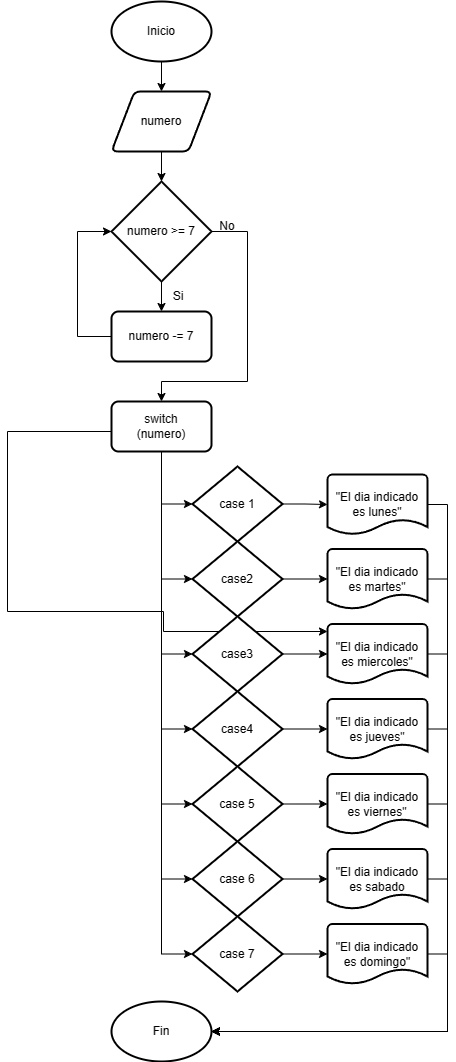

The diagram above was exported from draw.io. Its source (the exported page's mxGraphModel, read from the mxfile embedded in the PNG):
<mxGraphModel dx="1026" dy="556" grid="1" gridSize="10" guides="1" tooltips="1" connect="1" arrows="1" fold="1" page="1" pageScale="1" pageWidth="827" pageHeight="1169" math="0" shadow="0">
  <root>
    <mxCell id="0" />
    <mxCell id="1" parent="0" />
    <mxCell id="yopS3VvgPuqVOZJPFbMm-186" style="edgeStyle=orthogonalEdgeStyle;rounded=0;orthogonalLoop=1;jettySize=auto;html=1;exitX=0.5;exitY=1;exitDx=0;exitDy=0;exitPerimeter=0;entryX=0.5;entryY=0;entryDx=0;entryDy=0;" edge="1" parent="1" source="yopS3VvgPuqVOZJPFbMm-28" target="yopS3VvgPuqVOZJPFbMm-187">
      <mxGeometry relative="1" as="geometry">
        <mxPoint x="414" y="160" as="targetPoint" />
      </mxGeometry>
    </mxCell>
    <mxCell id="yopS3VvgPuqVOZJPFbMm-28" value="Inicio" style="strokeWidth=2;html=1;shape=mxgraph.flowchart.start_1;whiteSpace=wrap;" vertex="1" parent="1">
      <mxGeometry x="364" y="70" width="100" height="60" as="geometry" />
    </mxCell>
    <mxCell id="yopS3VvgPuqVOZJPFbMm-83" style="edgeStyle=orthogonalEdgeStyle;rounded=0;orthogonalLoop=1;jettySize=auto;html=1;exitX=0;exitY=0.5;exitDx=0;exitDy=0;exitPerimeter=0;entryX=0.5;entryY=0;entryDx=0;entryDy=0;entryPerimeter=0;" edge="1" parent="1" target="yopS3VvgPuqVOZJPFbMm-78">
      <mxGeometry relative="1" as="geometry">
        <mxPoint x="364" y="500" as="sourcePoint" />
        <mxPoint x="580" y="700" as="targetPoint" />
        <Array as="points">
          <mxPoint x="260" y="500" />
          <mxPoint x="260" y="680" />
          <mxPoint x="416" y="680" />
        </Array>
      </mxGeometry>
    </mxCell>
    <mxCell id="yopS3VvgPuqVOZJPFbMm-90" style="edgeStyle=orthogonalEdgeStyle;rounded=0;orthogonalLoop=1;jettySize=auto;html=1;exitX=0;exitY=0.5;exitDx=0;exitDy=0;exitPerimeter=0;entryX=0.5;entryY=0;entryDx=0;entryDy=0;entryPerimeter=0;" edge="1" parent="1" target="yopS3VvgPuqVOZJPFbMm-87">
      <mxGeometry relative="1" as="geometry">
        <mxPoint x="365.5" y="750" as="sourcePoint" />
        <Array as="points">
          <mxPoint x="260" y="750" />
          <mxPoint x="260" y="930" />
        </Array>
      </mxGeometry>
    </mxCell>
    <mxCell id="yopS3VvgPuqVOZJPFbMm-193" style="edgeStyle=orthogonalEdgeStyle;rounded=0;orthogonalLoop=1;jettySize=auto;html=1;exitX=0.5;exitY=1;exitDx=0;exitDy=0;" edge="1" parent="1" source="yopS3VvgPuqVOZJPFbMm-187" target="yopS3VvgPuqVOZJPFbMm-188">
      <mxGeometry relative="1" as="geometry" />
    </mxCell>
    <mxCell id="yopS3VvgPuqVOZJPFbMm-187" value="numero" style="shape=parallelogram;html=1;strokeWidth=2;perimeter=parallelogramPerimeter;whiteSpace=wrap;rounded=1;arcSize=12;size=0.23;" vertex="1" parent="1">
      <mxGeometry x="364" y="160" width="100" height="60" as="geometry" />
    </mxCell>
    <mxCell id="yopS3VvgPuqVOZJPFbMm-191" style="edgeStyle=orthogonalEdgeStyle;rounded=0;orthogonalLoop=1;jettySize=auto;html=1;exitX=0.5;exitY=1;exitDx=0;exitDy=0;exitPerimeter=0;entryX=0.5;entryY=0;entryDx=0;entryDy=0;" edge="1" parent="1" source="yopS3VvgPuqVOZJPFbMm-188" target="yopS3VvgPuqVOZJPFbMm-189">
      <mxGeometry relative="1" as="geometry" />
    </mxCell>
    <mxCell id="yopS3VvgPuqVOZJPFbMm-195" style="edgeStyle=orthogonalEdgeStyle;rounded=0;orthogonalLoop=1;jettySize=auto;html=1;exitX=1;exitY=0.5;exitDx=0;exitDy=0;exitPerimeter=0;entryX=0.5;entryY=0;entryDx=0;entryDy=0;" edge="1" parent="1" source="yopS3VvgPuqVOZJPFbMm-188" target="yopS3VvgPuqVOZJPFbMm-194">
      <mxGeometry relative="1" as="geometry">
        <Array as="points">
          <mxPoint x="500" y="300" />
          <mxPoint x="500" y="450" />
          <mxPoint x="414" y="450" />
        </Array>
      </mxGeometry>
    </mxCell>
    <mxCell id="yopS3VvgPuqVOZJPFbMm-188" value="numero &amp;gt;= 7" style="strokeWidth=2;html=1;shape=mxgraph.flowchart.decision;whiteSpace=wrap;" vertex="1" parent="1">
      <mxGeometry x="364" y="250" width="100" height="100" as="geometry" />
    </mxCell>
    <mxCell id="yopS3VvgPuqVOZJPFbMm-189" value="numero -= 7" style="rounded=1;whiteSpace=wrap;html=1;absoluteArcSize=1;arcSize=14;strokeWidth=2;" vertex="1" parent="1">
      <mxGeometry x="364" y="380" width="100" height="50" as="geometry" />
    </mxCell>
    <mxCell id="yopS3VvgPuqVOZJPFbMm-190" style="edgeStyle=orthogonalEdgeStyle;rounded=0;orthogonalLoop=1;jettySize=auto;html=1;exitX=0;exitY=0.5;exitDx=0;exitDy=0;entryX=0;entryY=0.5;entryDx=0;entryDy=0;entryPerimeter=0;" edge="1" parent="1" source="yopS3VvgPuqVOZJPFbMm-189" target="yopS3VvgPuqVOZJPFbMm-188">
      <mxGeometry relative="1" as="geometry">
        <Array as="points">
          <mxPoint x="330" y="405" />
          <mxPoint x="330" y="300" />
        </Array>
      </mxGeometry>
    </mxCell>
    <mxCell id="yopS3VvgPuqVOZJPFbMm-192" value="Si" style="text;html=1;strokeColor=none;fillColor=none;align=center;verticalAlign=middle;whiteSpace=wrap;rounded=0;" vertex="1" parent="1">
      <mxGeometry x="401" y="350" width="60" height="30" as="geometry" />
    </mxCell>
    <mxCell id="yopS3VvgPuqVOZJPFbMm-194" value="switch&lt;br&gt;(numero)" style="rounded=1;whiteSpace=wrap;html=1;absoluteArcSize=1;arcSize=14;strokeWidth=2;" vertex="1" parent="1">
      <mxGeometry x="364" y="470" width="100" height="50" as="geometry" />
    </mxCell>
    <mxCell id="yopS3VvgPuqVOZJPFbMm-196" value="No" style="text;html=1;strokeColor=none;fillColor=none;align=center;verticalAlign=middle;whiteSpace=wrap;rounded=0;" vertex="1" parent="1">
      <mxGeometry x="450" y="280" width="60" height="30" as="geometry" />
    </mxCell>
    <mxCell id="yopS3VvgPuqVOZJPFbMm-197" value="case 1" style="strokeWidth=2;html=1;shape=mxgraph.flowchart.decision;whiteSpace=wrap;" vertex="1" parent="1">
      <mxGeometry x="445" y="535" width="90" height="75" as="geometry" />
    </mxCell>
    <mxCell id="yopS3VvgPuqVOZJPFbMm-198" value="case2" style="strokeWidth=2;html=1;shape=mxgraph.flowchart.decision;whiteSpace=wrap;" vertex="1" parent="1">
      <mxGeometry x="445" y="610" width="90" height="75" as="geometry" />
    </mxCell>
    <mxCell id="yopS3VvgPuqVOZJPFbMm-199" value="case3" style="strokeWidth=2;html=1;shape=mxgraph.flowchart.decision;whiteSpace=wrap;" vertex="1" parent="1">
      <mxGeometry x="445" y="685" width="90" height="75" as="geometry" />
    </mxCell>
    <mxCell id="yopS3VvgPuqVOZJPFbMm-200" value="case4" style="strokeWidth=2;html=1;shape=mxgraph.flowchart.decision;whiteSpace=wrap;" vertex="1" parent="1">
      <mxGeometry x="445" y="760" width="90" height="75" as="geometry" />
    </mxCell>
    <mxCell id="yopS3VvgPuqVOZJPFbMm-201" value="case 5" style="strokeWidth=2;html=1;shape=mxgraph.flowchart.decision;whiteSpace=wrap;" vertex="1" parent="1">
      <mxGeometry x="445" y="835" width="90" height="75" as="geometry" />
    </mxCell>
    <mxCell id="yopS3VvgPuqVOZJPFbMm-202" value="case 6" style="strokeWidth=2;html=1;shape=mxgraph.flowchart.decision;whiteSpace=wrap;" vertex="1" parent="1">
      <mxGeometry x="445" y="910" width="90" height="75" as="geometry" />
    </mxCell>
    <mxCell id="yopS3VvgPuqVOZJPFbMm-203" value="case 7" style="strokeWidth=2;html=1;shape=mxgraph.flowchart.decision;whiteSpace=wrap;" vertex="1" parent="1">
      <mxGeometry x="445" y="985" width="90" height="75" as="geometry" />
    </mxCell>
    <mxCell id="yopS3VvgPuqVOZJPFbMm-204" style="edgeStyle=orthogonalEdgeStyle;rounded=0;orthogonalLoop=1;jettySize=auto;html=1;exitX=0.5;exitY=1;exitDx=0;exitDy=0;entryX=0;entryY=0.5;entryDx=0;entryDy=0;entryPerimeter=0;" edge="1" parent="1" source="yopS3VvgPuqVOZJPFbMm-194" target="yopS3VvgPuqVOZJPFbMm-203">
      <mxGeometry relative="1" as="geometry">
        <mxPoint x="429" y="520" as="sourcePoint" />
        <Array as="points">
          <mxPoint x="414" y="1023" />
        </Array>
      </mxGeometry>
    </mxCell>
    <mxCell id="yopS3VvgPuqVOZJPFbMm-205" style="edgeStyle=orthogonalEdgeStyle;rounded=0;orthogonalLoop=1;jettySize=auto;html=1;exitX=0.5;exitY=1;exitDx=0;exitDy=0;entryX=0;entryY=0.5;entryDx=0;entryDy=0;entryPerimeter=0;" edge="1" parent="1" source="yopS3VvgPuqVOZJPFbMm-194" target="yopS3VvgPuqVOZJPFbMm-202">
      <mxGeometry relative="1" as="geometry" />
    </mxCell>
    <mxCell id="yopS3VvgPuqVOZJPFbMm-207" style="edgeStyle=orthogonalEdgeStyle;rounded=0;orthogonalLoop=1;jettySize=auto;html=1;exitX=0.5;exitY=1;exitDx=0;exitDy=0;entryX=0;entryY=0.5;entryDx=0;entryDy=0;entryPerimeter=0;" edge="1" parent="1" source="yopS3VvgPuqVOZJPFbMm-194" target="yopS3VvgPuqVOZJPFbMm-201">
      <mxGeometry relative="1" as="geometry" />
    </mxCell>
    <mxCell id="yopS3VvgPuqVOZJPFbMm-208" style="edgeStyle=orthogonalEdgeStyle;rounded=0;orthogonalLoop=1;jettySize=auto;html=1;exitX=0.5;exitY=1;exitDx=0;exitDy=0;entryX=0;entryY=0.5;entryDx=0;entryDy=0;entryPerimeter=0;" edge="1" parent="1" source="yopS3VvgPuqVOZJPFbMm-194" target="yopS3VvgPuqVOZJPFbMm-200">
      <mxGeometry relative="1" as="geometry" />
    </mxCell>
    <mxCell id="yopS3VvgPuqVOZJPFbMm-209" style="edgeStyle=orthogonalEdgeStyle;rounded=0;orthogonalLoop=1;jettySize=auto;html=1;exitX=0.5;exitY=1;exitDx=0;exitDy=0;entryX=0;entryY=0.5;entryDx=0;entryDy=0;entryPerimeter=0;" edge="1" parent="1" source="yopS3VvgPuqVOZJPFbMm-194" target="yopS3VvgPuqVOZJPFbMm-199">
      <mxGeometry relative="1" as="geometry" />
    </mxCell>
    <mxCell id="yopS3VvgPuqVOZJPFbMm-210" style="edgeStyle=orthogonalEdgeStyle;rounded=0;orthogonalLoop=1;jettySize=auto;html=1;exitX=0.5;exitY=1;exitDx=0;exitDy=0;entryX=0;entryY=0.5;entryDx=0;entryDy=0;entryPerimeter=0;" edge="1" parent="1" source="yopS3VvgPuqVOZJPFbMm-194" target="yopS3VvgPuqVOZJPFbMm-198">
      <mxGeometry relative="1" as="geometry" />
    </mxCell>
    <mxCell id="yopS3VvgPuqVOZJPFbMm-211" style="edgeStyle=orthogonalEdgeStyle;rounded=0;orthogonalLoop=1;jettySize=auto;html=1;exitX=0.5;exitY=1;exitDx=0;exitDy=0;entryX=0;entryY=0.5;entryDx=0;entryDy=0;entryPerimeter=0;" edge="1" parent="1" source="yopS3VvgPuqVOZJPFbMm-194" target="yopS3VvgPuqVOZJPFbMm-197">
      <mxGeometry relative="1" as="geometry" />
    </mxCell>
    <mxCell id="yopS3VvgPuqVOZJPFbMm-212" value="&quot;El dia indicado es lunes&quot;" style="strokeWidth=2;html=1;shape=mxgraph.flowchart.document2;whiteSpace=wrap;size=0.25;" vertex="1" parent="1">
      <mxGeometry x="580" y="543" width="100" height="60" as="geometry" />
    </mxCell>
    <mxCell id="yopS3VvgPuqVOZJPFbMm-213" value="&quot;El dia indicado es martes&quot;" style="strokeWidth=2;html=1;shape=mxgraph.flowchart.document2;whiteSpace=wrap;size=0.25;" vertex="1" parent="1">
      <mxGeometry x="580" y="617.5" width="100" height="60" as="geometry" />
    </mxCell>
    <mxCell id="yopS3VvgPuqVOZJPFbMm-214" value="&quot;El dia indicado es miercoles&quot;" style="strokeWidth=2;html=1;shape=mxgraph.flowchart.document2;whiteSpace=wrap;size=0.25;" vertex="1" parent="1">
      <mxGeometry x="580" y="692.5" width="100" height="60" as="geometry" />
    </mxCell>
    <mxCell id="yopS3VvgPuqVOZJPFbMm-215" value="&quot;El dia indicado es jueves&quot;" style="strokeWidth=2;html=1;shape=mxgraph.flowchart.document2;whiteSpace=wrap;size=0.25;" vertex="1" parent="1">
      <mxGeometry x="580" y="767.5" width="100" height="60" as="geometry" />
    </mxCell>
    <mxCell id="yopS3VvgPuqVOZJPFbMm-216" value="&quot;El dia indicado es viernes&quot;" style="strokeWidth=2;html=1;shape=mxgraph.flowchart.document2;whiteSpace=wrap;size=0.25;" vertex="1" parent="1">
      <mxGeometry x="580" y="842.5" width="100" height="60" as="geometry" />
    </mxCell>
    <mxCell id="yopS3VvgPuqVOZJPFbMm-217" value="&quot;El dia indicado es sabado" style="strokeWidth=2;html=1;shape=mxgraph.flowchart.document2;whiteSpace=wrap;size=0.25;" vertex="1" parent="1">
      <mxGeometry x="580" y="917.5" width="100" height="60" as="geometry" />
    </mxCell>
    <mxCell id="yopS3VvgPuqVOZJPFbMm-218" value="&quot;El dia indicado es domingo&quot;" style="strokeWidth=2;html=1;shape=mxgraph.flowchart.document2;whiteSpace=wrap;size=0.25;" vertex="1" parent="1">
      <mxGeometry x="580" y="992.5" width="100" height="60" as="geometry" />
    </mxCell>
    <mxCell id="yopS3VvgPuqVOZJPFbMm-219" style="edgeStyle=orthogonalEdgeStyle;rounded=0;orthogonalLoop=1;jettySize=auto;html=1;exitX=1;exitY=0.5;exitDx=0;exitDy=0;exitPerimeter=0;entryX=0;entryY=0.5;entryDx=0;entryDy=0;entryPerimeter=0;" edge="1" parent="1" source="yopS3VvgPuqVOZJPFbMm-203" target="yopS3VvgPuqVOZJPFbMm-218">
      <mxGeometry relative="1" as="geometry" />
    </mxCell>
    <mxCell id="yopS3VvgPuqVOZJPFbMm-220" style="edgeStyle=orthogonalEdgeStyle;rounded=0;orthogonalLoop=1;jettySize=auto;html=1;exitX=1;exitY=0.5;exitDx=0;exitDy=0;exitPerimeter=0;entryX=0;entryY=0.5;entryDx=0;entryDy=0;entryPerimeter=0;" edge="1" parent="1" source="yopS3VvgPuqVOZJPFbMm-202" target="yopS3VvgPuqVOZJPFbMm-217">
      <mxGeometry relative="1" as="geometry" />
    </mxCell>
    <mxCell id="yopS3VvgPuqVOZJPFbMm-221" style="edgeStyle=orthogonalEdgeStyle;rounded=0;orthogonalLoop=1;jettySize=auto;html=1;exitX=1;exitY=0.5;exitDx=0;exitDy=0;exitPerimeter=0;entryX=0;entryY=0.5;entryDx=0;entryDy=0;entryPerimeter=0;" edge="1" parent="1" source="yopS3VvgPuqVOZJPFbMm-201" target="yopS3VvgPuqVOZJPFbMm-216">
      <mxGeometry relative="1" as="geometry" />
    </mxCell>
    <mxCell id="yopS3VvgPuqVOZJPFbMm-222" style="edgeStyle=orthogonalEdgeStyle;rounded=0;orthogonalLoop=1;jettySize=auto;html=1;exitX=1;exitY=0.5;exitDx=0;exitDy=0;exitPerimeter=0;entryX=0;entryY=0.5;entryDx=0;entryDy=0;entryPerimeter=0;" edge="1" parent="1" source="yopS3VvgPuqVOZJPFbMm-200" target="yopS3VvgPuqVOZJPFbMm-215">
      <mxGeometry relative="1" as="geometry" />
    </mxCell>
    <mxCell id="yopS3VvgPuqVOZJPFbMm-223" style="edgeStyle=orthogonalEdgeStyle;rounded=0;orthogonalLoop=1;jettySize=auto;html=1;exitX=1;exitY=0.5;exitDx=0;exitDy=0;exitPerimeter=0;entryX=0;entryY=0.5;entryDx=0;entryDy=0;entryPerimeter=0;" edge="1" parent="1" source="yopS3VvgPuqVOZJPFbMm-199" target="yopS3VvgPuqVOZJPFbMm-214">
      <mxGeometry relative="1" as="geometry" />
    </mxCell>
    <mxCell id="yopS3VvgPuqVOZJPFbMm-224" style="edgeStyle=orthogonalEdgeStyle;rounded=0;orthogonalLoop=1;jettySize=auto;html=1;exitX=1;exitY=0.5;exitDx=0;exitDy=0;exitPerimeter=0;entryX=0;entryY=0.5;entryDx=0;entryDy=0;entryPerimeter=0;" edge="1" parent="1" source="yopS3VvgPuqVOZJPFbMm-198" target="yopS3VvgPuqVOZJPFbMm-213">
      <mxGeometry relative="1" as="geometry" />
    </mxCell>
    <mxCell id="yopS3VvgPuqVOZJPFbMm-225" style="edgeStyle=orthogonalEdgeStyle;rounded=0;orthogonalLoop=1;jettySize=auto;html=1;exitX=1;exitY=0.5;exitDx=0;exitDy=0;exitPerimeter=0;entryX=0;entryY=0.5;entryDx=0;entryDy=0;entryPerimeter=0;" edge="1" parent="1" source="yopS3VvgPuqVOZJPFbMm-197" target="yopS3VvgPuqVOZJPFbMm-212">
      <mxGeometry relative="1" as="geometry" />
    </mxCell>
    <mxCell id="yopS3VvgPuqVOZJPFbMm-226" value="Fin" style="strokeWidth=2;html=1;shape=mxgraph.flowchart.start_1;whiteSpace=wrap;" vertex="1" parent="1">
      <mxGeometry x="364" y="1070" width="100" height="60" as="geometry" />
    </mxCell>
    <mxCell id="yopS3VvgPuqVOZJPFbMm-227" style="edgeStyle=orthogonalEdgeStyle;rounded=0;orthogonalLoop=1;jettySize=auto;html=1;exitX=1;exitY=0.5;exitDx=0;exitDy=0;exitPerimeter=0;entryX=1;entryY=0.5;entryDx=0;entryDy=0;entryPerimeter=0;" edge="1" parent="1" source="yopS3VvgPuqVOZJPFbMm-218" target="yopS3VvgPuqVOZJPFbMm-226">
      <mxGeometry relative="1" as="geometry" />
    </mxCell>
    <mxCell id="yopS3VvgPuqVOZJPFbMm-229" style="edgeStyle=orthogonalEdgeStyle;rounded=0;orthogonalLoop=1;jettySize=auto;html=1;exitX=1;exitY=0.5;exitDx=0;exitDy=0;exitPerimeter=0;entryX=1;entryY=0.5;entryDx=0;entryDy=0;entryPerimeter=0;" edge="1" parent="1" source="yopS3VvgPuqVOZJPFbMm-217" target="yopS3VvgPuqVOZJPFbMm-226">
      <mxGeometry relative="1" as="geometry" />
    </mxCell>
    <mxCell id="yopS3VvgPuqVOZJPFbMm-230" style="edgeStyle=orthogonalEdgeStyle;rounded=0;orthogonalLoop=1;jettySize=auto;html=1;exitX=1;exitY=0.5;exitDx=0;exitDy=0;exitPerimeter=0;entryX=1;entryY=0.5;entryDx=0;entryDy=0;entryPerimeter=0;" edge="1" parent="1" source="yopS3VvgPuqVOZJPFbMm-216" target="yopS3VvgPuqVOZJPFbMm-226">
      <mxGeometry relative="1" as="geometry" />
    </mxCell>
    <mxCell id="yopS3VvgPuqVOZJPFbMm-231" style="edgeStyle=orthogonalEdgeStyle;rounded=0;orthogonalLoop=1;jettySize=auto;html=1;exitX=1;exitY=0.5;exitDx=0;exitDy=0;exitPerimeter=0;entryX=1;entryY=0.5;entryDx=0;entryDy=0;entryPerimeter=0;" edge="1" parent="1" source="yopS3VvgPuqVOZJPFbMm-215" target="yopS3VvgPuqVOZJPFbMm-226">
      <mxGeometry relative="1" as="geometry" />
    </mxCell>
    <mxCell id="yopS3VvgPuqVOZJPFbMm-232" style="edgeStyle=orthogonalEdgeStyle;rounded=0;orthogonalLoop=1;jettySize=auto;html=1;exitX=1;exitY=0.5;exitDx=0;exitDy=0;exitPerimeter=0;entryX=1;entryY=0.5;entryDx=0;entryDy=0;entryPerimeter=0;" edge="1" parent="1" source="yopS3VvgPuqVOZJPFbMm-214" target="yopS3VvgPuqVOZJPFbMm-226">
      <mxGeometry relative="1" as="geometry" />
    </mxCell>
    <mxCell id="yopS3VvgPuqVOZJPFbMm-233" style="edgeStyle=orthogonalEdgeStyle;rounded=0;orthogonalLoop=1;jettySize=auto;html=1;exitX=1;exitY=0.5;exitDx=0;exitDy=0;exitPerimeter=0;entryX=1;entryY=0.5;entryDx=0;entryDy=0;entryPerimeter=0;" edge="1" parent="1" source="yopS3VvgPuqVOZJPFbMm-213" target="yopS3VvgPuqVOZJPFbMm-226">
      <mxGeometry relative="1" as="geometry" />
    </mxCell>
    <mxCell id="yopS3VvgPuqVOZJPFbMm-234" style="edgeStyle=orthogonalEdgeStyle;rounded=0;orthogonalLoop=1;jettySize=auto;html=1;exitX=1;exitY=0.5;exitDx=0;exitDy=0;exitPerimeter=0;entryX=1;entryY=0.5;entryDx=0;entryDy=0;entryPerimeter=0;" edge="1" parent="1" source="yopS3VvgPuqVOZJPFbMm-212" target="yopS3VvgPuqVOZJPFbMm-226">
      <mxGeometry relative="1" as="geometry" />
    </mxCell>
  </root>
</mxGraphModel>